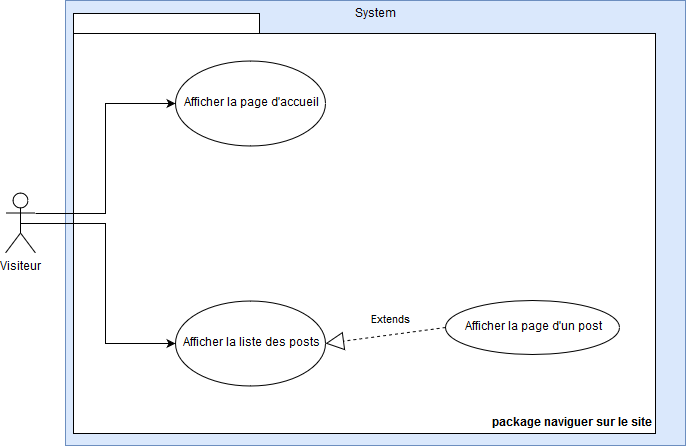

The diagram above was exported from draw.io. Its source (the exported page's mxGraphModel, read from the mxfile embedded in the PNG):
<mxGraphModel dx="1394" dy="793" grid="1" gridSize="10" guides="1" tooltips="1" connect="1" arrows="1" fold="1" page="1" pageScale="1" pageWidth="827" pageHeight="1169" math="0" shadow="0">
  <root>
    <mxCell id="0" />
    <mxCell id="1" parent="0" />
    <mxCell id="B2cS65P2ODoYleGxdp1N-1" value="System" style="html=1;fillColor=#dae8fc;strokeColor=#6c8ebf;labelPosition=center;verticalLabelPosition=middle;align=center;verticalAlign=top;" parent="1" vertex="1">
      <mxGeometry x="100" y="60" width="620" height="445" as="geometry" />
    </mxCell>
    <mxCell id="B2cS65P2ODoYleGxdp1N-2" value="Visiteur" style="shape=umlActor;verticalLabelPosition=bottom;labelBackgroundColor=#ffffff;verticalAlign=top;html=1;" parent="1" vertex="1">
      <mxGeometry x="40" y="252.5" width="30" height="60" as="geometry" />
    </mxCell>
    <mxCell id="Oqi4BBH0vBwOqlx429EN-2" value="package naviguer sur le site" style="shape=folder;fontStyle=1;spacingTop=10;tabWidth=186;tabHeight=20;tabPosition=left;html=1;labelPosition=center;verticalLabelPosition=middle;align=right;verticalAlign=bottom;container=0;" parent="1" vertex="1">
      <mxGeometry x="108" y="73" width="582" height="420" as="geometry" />
    </mxCell>
    <mxCell id="Oqi4BBH0vBwOqlx429EN-4" value="Afficher la liste des posts" style="ellipse;whiteSpace=wrap;html=1;" parent="1" vertex="1">
      <mxGeometry x="210" y="360" width="150" height="85" as="geometry" />
    </mxCell>
    <mxCell id="Oqi4BBH0vBwOqlx429EN-5" value="Afficher la page d'accueil" style="ellipse;whiteSpace=wrap;html=1;" parent="1" vertex="1">
      <mxGeometry x="210" y="120" width="150" height="85" as="geometry" />
    </mxCell>
    <mxCell id="Oqi4BBH0vBwOqlx429EN-12" style="edgeStyle=orthogonalEdgeStyle;rounded=0;orthogonalLoop=1;jettySize=auto;html=1;exitX=1;exitY=0.3333333333333333;exitDx=0;exitDy=0;exitPerimeter=0;entryX=0;entryY=0.5;entryDx=0;entryDy=0;" parent="1" source="B2cS65P2ODoYleGxdp1N-2" target="Oqi4BBH0vBwOqlx429EN-5" edge="1">
      <mxGeometry relative="1" as="geometry" />
    </mxCell>
    <mxCell id="Oqi4BBH0vBwOqlx429EN-13" style="edgeStyle=orthogonalEdgeStyle;rounded=0;orthogonalLoop=1;jettySize=auto;html=1;exitX=0.5;exitY=0.5;exitDx=0;exitDy=0;exitPerimeter=0;entryX=0;entryY=0.5;entryDx=0;entryDy=0;" parent="1" source="B2cS65P2ODoYleGxdp1N-2" target="Oqi4BBH0vBwOqlx429EN-4" edge="1">
      <mxGeometry relative="1" as="geometry" />
    </mxCell>
    <mxCell id="WBlvUj3OwDOI6tFpQCES-3" value="Afficher la page d'un post" style="ellipse;whiteSpace=wrap;html=1;align=center;" parent="1" vertex="1">
      <mxGeometry x="480" y="360" width="174" height="54" as="geometry" />
    </mxCell>
    <mxCell id="2a6gcUce_ZDzHTbxldwW-1" value="Extends" style="endArrow=block;endSize=16;endFill=0;html=1;exitX=0;exitY=0.5;exitDx=0;exitDy=0;dashed=1;entryX=1;entryY=0.5;entryDx=0;entryDy=0;" parent="1" source="WBlvUj3OwDOI6tFpQCES-3" target="Oqi4BBH0vBwOqlx429EN-4" edge="1">
      <mxGeometry x="-0.1089" y="-15" width="160" relative="1" as="geometry">
        <mxPoint x="395" y="440" as="sourcePoint" />
        <mxPoint x="270" y="459" as="targetPoint" />
        <mxPoint x="1" as="offset" />
      </mxGeometry>
    </mxCell>
  </root>
</mxGraphModel>